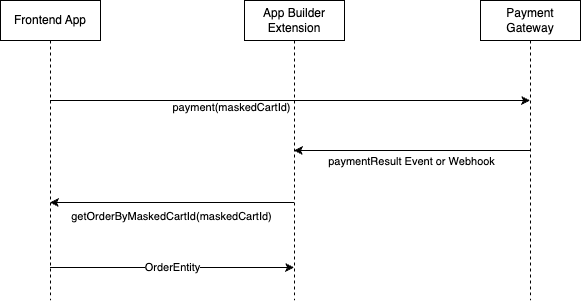

The diagram above was exported from draw.io. Its source (the exported page's mxGraphModel, read from the mxfile embedded in the PNG):
<mxGraphModel dx="2074" dy="1079" grid="1" gridSize="10" guides="1" tooltips="1" connect="1" arrows="1" fold="1" page="1" pageScale="1" pageWidth="827" pageHeight="1169" math="0" shadow="0">
  <root>
    <mxCell id="0" />
    <mxCell id="1" parent="0" />
    <mxCell id="fM2O45pQVZYV80OqEJ9W-23" style="edgeStyle=elbowEdgeStyle;rounded=0;orthogonalLoop=1;jettySize=auto;html=1;elbow=vertical;curved=0;" edge="1" parent="1">
      <mxGeometry relative="1" as="geometry">
        <mxPoint x="169.5" y="270" as="sourcePoint" />
        <mxPoint x="649.5" y="270" as="targetPoint" />
      </mxGeometry>
    </mxCell>
    <mxCell id="fM2O45pQVZYV80OqEJ9W-24" value="payment(maskedCartId)" style="edgeLabel;html=1;align=center;verticalAlign=middle;resizable=0;points=[];" vertex="1" connectable="0" parent="fM2O45pQVZYV80OqEJ9W-23">
      <mxGeometry x="0.5679" y="3" relative="1" as="geometry">
        <mxPoint x="-195" y="9" as="offset" />
      </mxGeometry>
    </mxCell>
    <mxCell id="fM2O45pQVZYV80OqEJ9W-29" value="OrderEntity" style="edgeStyle=elbowEdgeStyle;rounded=0;orthogonalLoop=1;jettySize=auto;html=1;elbow=vertical;curved=0;" edge="1" parent="1">
      <mxGeometry relative="1" as="geometry">
        <mxPoint x="169.5" y="437" as="sourcePoint" />
        <mxPoint x="413.5" y="437" as="targetPoint" />
      </mxGeometry>
    </mxCell>
    <mxCell id="fM2O45pQVZYV80OqEJ9W-20" value="Frontend App" style="shape=umlLifeline;perimeter=lifelinePerimeter;whiteSpace=wrap;html=1;container=1;dropTarget=0;collapsible=0;recursiveResize=0;outlineConnect=0;portConstraint=eastwest;newEdgeStyle={&quot;edgeStyle&quot;:&quot;elbowEdgeStyle&quot;,&quot;elbow&quot;:&quot;vertical&quot;,&quot;curved&quot;:0,&quot;rounded&quot;:0};" vertex="1" parent="1">
      <mxGeometry x="120" y="170" width="100" height="300" as="geometry" />
    </mxCell>
    <mxCell id="fM2O45pQVZYV80OqEJ9W-27" style="edgeStyle=elbowEdgeStyle;rounded=0;orthogonalLoop=1;jettySize=auto;html=1;elbow=vertical;curved=0;" edge="1" parent="1">
      <mxGeometry relative="1" as="geometry">
        <mxPoint x="413.5" y="372" as="sourcePoint" />
        <mxPoint x="169.5" y="372" as="targetPoint" />
      </mxGeometry>
    </mxCell>
    <mxCell id="fM2O45pQVZYV80OqEJ9W-28" value="getOrderByMaskedCartId(maskedCartId)" style="edgeLabel;html=1;align=center;verticalAlign=middle;resizable=0;points=[];" vertex="1" connectable="0" parent="fM2O45pQVZYV80OqEJ9W-27">
      <mxGeometry x="0.7828" y="1" relative="1" as="geometry">
        <mxPoint x="95" y="12" as="offset" />
      </mxGeometry>
    </mxCell>
    <mxCell id="fM2O45pQVZYV80OqEJ9W-21" value="App Builder Extension" style="shape=umlLifeline;perimeter=lifelinePerimeter;whiteSpace=wrap;html=1;container=1;dropTarget=0;collapsible=0;recursiveResize=0;outlineConnect=0;portConstraint=eastwest;newEdgeStyle={&quot;edgeStyle&quot;:&quot;elbowEdgeStyle&quot;,&quot;elbow&quot;:&quot;vertical&quot;,&quot;curved&quot;:0,&quot;rounded&quot;:0};" vertex="1" parent="1">
      <mxGeometry x="364" y="170" width="100" height="300" as="geometry" />
    </mxCell>
    <mxCell id="fM2O45pQVZYV80OqEJ9W-25" style="edgeStyle=elbowEdgeStyle;rounded=0;orthogonalLoop=1;jettySize=auto;html=1;elbow=vertical;curved=0;" edge="1" parent="1" source="fM2O45pQVZYV80OqEJ9W-22" target="fM2O45pQVZYV80OqEJ9W-21">
      <mxGeometry relative="1" as="geometry" />
    </mxCell>
    <mxCell id="fM2O45pQVZYV80OqEJ9W-26" value="paymentResult Event or Webhook" style="edgeLabel;html=1;align=center;verticalAlign=middle;resizable=0;points=[];" vertex="1" connectable="0" parent="fM2O45pQVZYV80OqEJ9W-25">
      <mxGeometry x="0.3277" y="1" relative="1" as="geometry">
        <mxPoint x="38" y="9" as="offset" />
      </mxGeometry>
    </mxCell>
    <mxCell id="fM2O45pQVZYV80OqEJ9W-22" value="Payment Gateway" style="shape=umlLifeline;perimeter=lifelinePerimeter;whiteSpace=wrap;html=1;container=1;dropTarget=0;collapsible=0;recursiveResize=0;outlineConnect=0;portConstraint=eastwest;newEdgeStyle={&quot;edgeStyle&quot;:&quot;elbowEdgeStyle&quot;,&quot;elbow&quot;:&quot;vertical&quot;,&quot;curved&quot;:0,&quot;rounded&quot;:0};" vertex="1" parent="1">
      <mxGeometry x="600" y="170" width="100" height="300" as="geometry" />
    </mxCell>
  </root>
</mxGraphModel>